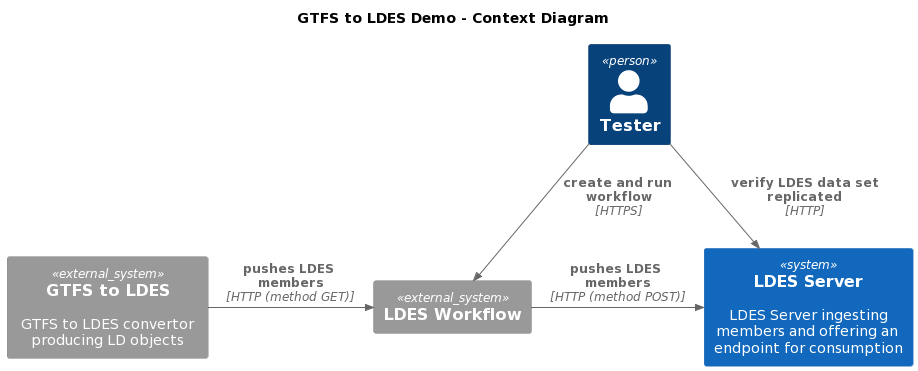

The diagram above was rendered by PlantUML. Its source (embedded in the PNG):
@startuml
!include https://raw.githubusercontent.com/plantuml-stdlib/C4-PlantUML/master/C4_Context.puml

title GTFS to LDES Demo - Context Diagram

Person(tester, "Tester")

System_Ext(client, "LDES Workflow")
System_Ext(gtfs2ldes, "GTFS to LDES", "GTFS to LDES convertor producing LD objects")
System(server, "LDES Server", "LDES Server ingesting members and offering an endpoint for consumption")

Rel_R(gtfs2ldes, client, "pushes LDES members", "HTTP (method GET)")
Rel_R(client, server, "pushes LDES members", "HTTP (method POST)")
Rel_D(tester, server, "verify LDES data set replicated", "HTTP")
Rel_D(tester, client, "create and run workflow", "HTTPS")
@enduml